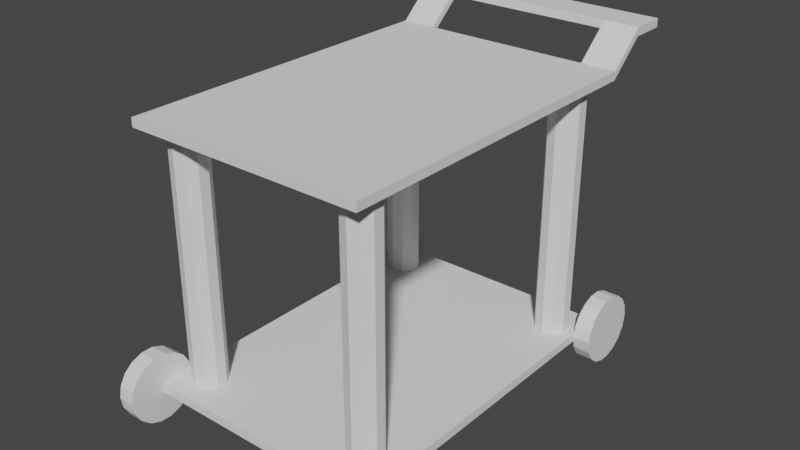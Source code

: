 # Source: tray.blend  (saved by Blender 2.92.15; exported with 4.5.12 LTS)
import bpy
from mathutils import Matrix  # noqa: F401  (used for matrix-valued properties, if any)

bpy.ops.wm.read_factory_settings(use_empty=True)
scene = bpy.context.scene
scene.name = 'Scene'

# ---- collections
col_collection = bpy.data.collections.new('Collection'); scene.collection.children.link(col_collection)

# ---- world
world_world = bpy.data.worlds.new('World'); scene.world = world_world
world_world.use_nodes = True; world_world.node_tree.nodes.clear()
_N = world_world.node_tree.nodes; _L = world_world.node_tree.links
n0 = _N.new('ShaderNodeOutputWorld'); n0.name = 'World Output'; n0.location = (300, 300)
n1 = _N.new('ShaderNodeBackground'); n1.name = 'Background'; n1.location = (10, 300)
n1.inputs[0].default_value = (0.05088, 0.05088, 0.05088, 1.0)
_L.new(n1.outputs[0], n0.inputs[0])
n0.is_active_output = True
world_world.color = (0.05088, 0.05088, 0.05088)
world_world.use_sun_shadow = False
world_world.sun_shadow_jitter_overblur = 0.0

# ---- meshes
me_cylinder = bpy.data.meshes.new('Cylinder')
me_cylinder.from_pydata([(-0.7, 1.2, 1.49e-08), (-0.8, 1.2, 7.451e-09), (-0.7, 1.188, 0.0684), (-0.8, 1.188, 0.0684), (-0.7, 1.153, 0.1286), (-0.8, 1.153, 0.1286), (-0.7, 1.1, 0.1732), (-0.8, 1.1, 0.1732), (-0.7, 1.035, 0.197), (-0.8, 1.035, 0.197), (-0.7, 0.9653, 0.197), (-0.8, 0.9653, 0.197), (-0.7, 0.9, 0.1732), (-0.8, 0.9, 0.1732), (-0.7, 0.8468, 0.1286), (-0.8, 0.8468, 0.1286), (-0.7, 0.8121, 0.0684), (-0.8, 0.8121, 0.0684), (-0.7, 0.8, 4.47e-08), (-0.8, 0.8, 4.098e-08), (-0.7, 0.8121, -0.0684), (-0.8, 0.8121, -0.0684), (-0.7, 0.8468, -0.1286), (-0.8, 0.8468, -0.1286), (-0.7, 0.9, -0.1732), (-0.8, 0.9, -0.1732), (-0.7, 0.9653, -0.197), (-0.8, 0.9653, -0.197), (-0.7, 1.035, -0.197), (-0.8, 1.035, -0.197), (-0.7, 1.1, -0.1732), (-0.8, 1.1, -0.1732), (-0.7, 1.153, -0.1286), (-0.8, 1.153, -0.1286), (-0.7, 1.188, -0.0684), (-0.8, 1.188, -0.0684), (0.8, 1.2, 1.49e-08), (0.7, 1.2, 7.451e-09), (0.8, 1.188, 0.0684), (0.7, 1.188, 0.0684), (0.8, 1.153, 0.1286), (0.7, 1.153, 0.1286), (0.8, 1.1, 0.1732), (0.7, 1.1, 0.1732), (0.8, 1.035, 0.197), (0.7, 1.035, 0.197), (0.8, 0.9653, 0.197), (0.7, 0.9653, 0.197), (0.8, 0.9, 0.1732), (0.7, 0.9, 0.1732), (0.8, 0.8468, 0.1286), (0.7, 0.8468, 0.1286), (0.8, 0.8121, 0.0684), (0.7, 0.8121, 0.0684), (0.8, 0.8, 4.47e-08), (0.7, 0.8, 4.098e-08), (0.8, 0.8121, -0.0684), (0.7, 0.8121, -0.0684), (0.8, 0.8468, -0.1286), (0.7, 0.8468, -0.1286), (0.8, 0.9, -0.1732), (0.7, 0.9, -0.1732), (0.8, 0.9653, -0.197), (0.7, 0.9653, -0.197), (0.8, 1.035, -0.197), (0.7, 1.035, -0.197), (0.8, 1.1, -0.1732), (0.7, 1.1, -0.1732), (0.8, 1.153, -0.1286), (0.7, 1.153, -0.1286), (0.8, 1.188, -0.0684), (0.7, 1.188, -0.0684), (0.8, -0.8, 1.49e-08), (0.7, -0.8, 7.451e-09), (0.8, -0.8121, 0.0684), (0.7, -0.8121, 0.0684), (0.8, -0.8468, 0.1286), (0.7, -0.8468, 0.1286), (0.8, -0.9, 0.1732), (0.7, -0.9, 0.1732), (0.8, -0.9653, 0.197), (0.7, -0.9653, 0.197), (0.8, -1.035, 0.197), (0.7, -1.035, 0.197), (0.8, -1.1, 0.1732), (0.7, -1.1, 0.1732), (0.8, -1.153, 0.1286), (0.7, -1.153, 0.1286), (0.8, -1.188, 0.0684), (0.7, -1.188, 0.0684), (0.8, -1.2, 4.47e-08), (0.7, -1.2, 4.098e-08), (0.8, -1.188, -0.0684), (0.7, -1.188, -0.0684), (0.8, -1.153, -0.1286), (0.7, -1.153, -0.1286), (0.8, -1.1, -0.1732), (0.7, -1.1, -0.1732), (0.8, -1.035, -0.197), (0.7, -1.035, -0.197), (0.8, -0.9653, -0.197), (0.7, -0.9653, -0.197), (0.8, -0.9, -0.1732), (0.7, -0.9, -0.1732), (0.8, -0.8468, -0.1286), (0.7, -0.8468, -0.1286), (0.8, -0.8121, -0.0684), (0.7, -0.8121, -0.0684), (-0.7, -0.8, 1.49e-08), (-0.8, -0.8, 7.451e-09), (-0.7, -0.8121, 0.0684), (-0.8, -0.8121, 0.0684), (-0.7, -0.8468, 0.1286), (-0.8, -0.8468, 0.1286), (-0.7, -0.9, 0.1732), (-0.8, -0.9, 0.1732), (-0.7, -0.9653, 0.197), (-0.8, -0.9653, 0.197), (-0.7, -1.035, 0.197), (-0.8, -1.035, 0.197), (-0.7, -1.1, 0.1732), (-0.8, -1.1, 0.1732), (-0.7, -1.153, 0.1286), (-0.8, -1.153, 0.1286), (-0.7, -1.188, 0.0684), (-0.8, -1.188, 0.0684), (-0.7, -1.2, 4.47e-08), (-0.8, -1.2, 4.098e-08), (-0.7, -1.188, -0.0684), (-0.8, -1.188, -0.0684), (-0.7, -1.153, -0.1286), (-0.8, -1.153, -0.1286), (-0.7, -1.1, -0.1732), (-0.8, -1.1, -0.1732), (-0.7, -1.035, -0.197), (-0.8, -1.035, -0.197), (-0.7, -0.9653, -0.197), (-0.8, -0.9653, -0.197), (-0.7, -0.9, -0.1732), (-0.8, -0.9, -0.1732), (-0.7, -0.8468, -0.1286), (-0.8, -0.8468, -0.1286), (-0.7, -0.8121, -0.0684), (-0.8, -0.8121, -0.0684), (-0.7, -1.0, -0.025), (-0.7, -1.0, 0.025), (-0.7, 1.0, -0.025), (-0.7, 1.0, 0.025), (0.7, -1.0, -0.025), (0.7, -1.0, 0.025), (0.7, 1.0, -0.025), (0.7, 1.0, 0.025), (-0.7, -1.0, 1.475), (-0.7, -1.0, 1.525), (-0.7, 1.0, 1.475), (-0.7, 1.0, 1.525), (0.7, -1.0, 1.475), (0.7, -1.0, 1.525), (0.7, 1.0, 1.475), (0.7, 1.0, 1.525), (0.55, 0.9, 0.0), (0.55, 0.9, 1.5), (0.6088, 0.8809, 0.0), (0.6088, 0.8809, 1.5), (0.6451, 0.8309, 0.0), (0.6451, 0.8309, 1.5), (0.6451, 0.7691, 0.0), (0.6451, 0.7691, 1.5), (0.6088, 0.7191, 0.0), (0.6088, 0.7191, 1.5), (0.55, 0.7, 0.0), (0.55, 0.7, 1.5), (0.4912, 0.7191, 0.0), (0.4912, 0.7191, 1.5), (0.4549, 0.7691, 0.0), (0.4549, 0.7691, 1.5), (0.4549, 0.8309, 0.0), (0.4549, 0.8309, 1.5), (0.4912, 0.8809, 0.0), (0.4912, 0.8809, 1.5), (-0.55, 0.9, 0.0), (-0.55, 0.9, 1.5), (-0.4912, 0.8809, 0.0), (-0.4912, 0.8809, 1.5), (-0.4549, 0.8309, 0.0), (-0.4549, 0.8309, 1.5), (-0.4549, 0.7691, 0.0), (-0.4549, 0.7691, 1.5), (-0.4912, 0.7191, 0.0), (-0.4912, 0.7191, 1.5), (-0.55, 0.7, 0.0), (-0.55, 0.7, 1.5), (-0.6088, 0.7191, 0.0), (-0.6088, 0.7191, 1.5), (-0.6451, 0.7691, 0.0), (-0.6451, 0.7691, 1.5), (-0.6451, 0.8309, 0.0), (-0.6451, 0.8309, 1.5), (-0.6088, 0.8809, 0.0), (-0.6088, 0.8809, 1.5), (-0.55, -0.7, 0.0), (-0.55, -0.7, 1.5), (-0.4912, -0.7191, 0.0), (-0.4912, -0.7191, 1.5), (-0.4549, -0.7691, 0.0), (-0.4549, -0.7691, 1.5), (-0.4549, -0.8309, 0.0), (-0.4549, -0.8309, 1.5), (-0.4912, -0.8809, 0.0), (-0.4912, -0.8809, 1.5), (-0.55, -0.9, 0.0), (-0.55, -0.9, 1.5), (-0.6088, -0.8809, 0.0), (-0.6088, -0.8809, 1.5), (-0.6451, -0.8309, 0.0), (-0.6451, -0.8309, 1.5), (-0.6451, -0.7691, 0.0), (-0.6451, -0.7691, 1.5), (-0.6088, -0.7191, 0.0), (-0.6088, -0.7191, 1.5), (0.55, -0.7, 0.0), (0.55, -0.7, 1.5), (0.6088, -0.7191, 0.0), (0.6088, -0.7191, 1.5), (0.6451, -0.7691, 0.0), (0.6451, -0.7691, 1.5), (0.6451, -0.8309, 0.0), (0.6451, -0.8309, 1.5), (0.6088, -0.8809, 0.0), (0.6088, -0.8809, 1.5), (0.55, -0.9, 0.0), (0.55, -0.9, 1.5), (0.4912, -0.8809, 0.0), (0.4912, -0.8809, 1.5), (0.4549, -0.8309, 0.0), (0.4549, -0.8309, 1.5), (0.4549, -0.7691, 0.0), (0.4549, -0.7691, 1.5), (0.4912, -0.7191, 0.0), (0.4912, -0.7191, 1.5), (-0.7, 1.0, 1.525), (-0.7, 1.0, 1.475), (0.7, 1.0, 1.475), (0.7, 1.0, 1.525), (-0.4964, 1.0, 1.525), (-0.4964, 1.0, 1.475), (0.4964, 1.0, 1.475), (0.4964, 1.0, 1.525), (-0.7, 1.21, 1.711), (-0.7, 1.21, 1.661), (0.7, 1.21, 1.711), (0.7, 1.21, 1.661), (-0.4964, 1.21, 1.711), (-0.4964, 1.21, 1.661), (0.4964, 1.21, 1.711), (0.4964, 1.21, 1.661), (0.7, 1.416, 1.711), (0.7, 1.416, 1.661), (0.4964, 1.416, 1.711), (0.4964, 1.416, 1.661), (-0.7036, 1.21, 1.711), (-0.7036, 1.21, 1.661), (-0.7036, 1.416, 1.711), (-0.7036, 1.416, 1.661)], [], [(0, 1, 3, 2), (2, 3, 5, 4), (4, 5, 7, 6), (6, 7, 9, 8), (8, 9, 11, 10), (10, 11, 13, 12), (12, 13, 15, 14), (14, 15, 17, 16), (16, 17, 19, 18), (18, 19, 21, 20), (20, 21, 23, 22), (22, 23, 25, 24), (24, 25, 27, 26), (26, 27, 29, 28), (28, 29, 31, 30), (30, 31, 33, 32), (3, 1, 35, 33, 31, 29, 27, 25, 23, 21, 19, 17, 15, 13, 11, 9, 7, 5), (32, 33, 35, 34), (34, 35, 1, 0), (0, 2, 4, 6, 8, 10, 12, 14, 16, 18, 20, 22, 24, 26, 28, 30, 32, 34), (36, 37, 39, 38), (38, 39, 41, 40), (40, 41, 43, 42), (42, 43, 45, 44), (44, 45, 47, 46), (46, 47, 49, 48), (48, 49, 51, 50), (50, 51, 53, 52), (52, 53, 55, 54), (54, 55, 57, 56), (56, 57, 59, 58), (58, 59, 61, 60), (60, 61, 63, 62), (62, 63, 65, 64), (64, 65, 67, 66), (66, 67, 69, 68), (39, 37, 71, 69, 67, 65, 63, 61, 59, 57, 55, 53, 51, 49, 47, 45, 43, 41), (68, 69, 71, 70), (70, 71, 37, 36), (36, 38, 40, 42, 44, 46, 48, 50, 52, 54, 56, 58, 60, 62, 64, 66, 68, 70), (72, 73, 75, 74), (74, 75, 77, 76), (76, 77, 79, 78), (78, 79, 81, 80), (80, 81, 83, 82), (82, 83, 85, 84), (84, 85, 87, 86), (86, 87, 89, 88), (88, 89, 91, 90), (90, 91, 93, 92), (92, 93, 95, 94), (94, 95, 97, 96), (96, 97, 99, 98), (98, 99, 101, 100), (100, 101, 103, 102), (102, 103, 105, 104), (75, 73, 107, 105, 103, 101, 99, 97, 95, 93, 91, 89, 87, 85, 83, 81, 79, 77), (104, 105, 107, 106), (106, 107, 73, 72), (72, 74, 76, 78, 80, 82, 84, 86, 88, 90, 92, 94, 96, 98, 100, 102, 104, 106), (108, 109, 111, 110), (110, 111, 113, 112), (112, 113, 115, 114), (114, 115, 117, 116), (116, 117, 119, 118), (118, 119, 121, 120), (120, 121, 123, 122), (122, 123, 125, 124), (124, 125, 127, 126), (126, 127, 129, 128), (128, 129, 131, 130), (130, 131, 133, 132), (132, 133, 135, 134), (134, 135, 137, 136), (136, 137, 139, 138), (138, 139, 141, 140), (111, 109, 143, 141, 139, 137, 135, 133, 131, 129, 127, 125, 123, 121, 119, 117, 115, 113), (140, 141, 143, 142), (142, 143, 109, 108), (108, 110, 112, 114, 116, 118, 120, 122, 124, 126, 128, 130, 132, 134, 136, 138, 140, 142), (144, 145, 147, 146), (146, 147, 151, 150), (150, 151, 149, 148), (148, 149, 145, 144), (146, 150, 148, 144), (151, 147, 145, 149), (152, 153, 155, 154), (155, 159, 243, 240), (158, 159, 157, 156), (156, 157, 153, 152), (154, 158, 156, 152), (159, 155, 153, 157), (160, 161, 163, 162), (162, 163, 165, 164), (164, 165, 167, 166), (166, 167, 169, 168), (168, 169, 171, 170), (170, 171, 173, 172), (172, 173, 175, 174), (174, 175, 177, 176), (163, 161, 179, 177, 175, 173, 171, 169, 167, 165), (176, 177, 179, 178), (178, 179, 161, 160), (160, 162, 164, 166, 168, 170, 172, 174, 176, 178), (180, 181, 183, 182), (182, 183, 185, 184), (184, 185, 187, 186), (186, 187, 189, 188), (188, 189, 191, 190), (190, 191, 193, 192), (192, 193, 195, 194), (194, 195, 197, 196), (183, 181, 199, 197, 195, 193, 191, 189, 187, 185), (196, 197, 199, 198), (198, 199, 181, 180), (180, 182, 184, 186, 188, 190, 192, 194, 196, 198), (200, 201, 203, 202), (202, 203, 205, 204), (204, 205, 207, 206), (206, 207, 209, 208), (208, 209, 211, 210), (210, 211, 213, 212), (212, 213, 215, 214), (214, 215, 217, 216), (203, 201, 219, 217, 215, 213, 211, 209, 207, 205), (216, 217, 219, 218), (218, 219, 201, 200), (200, 202, 204, 206, 208, 210, 212, 214, 216, 218), (220, 221, 223, 222), (222, 223, 225, 224), (224, 225, 227, 226), (226, 227, 229, 228), (228, 229, 231, 230), (230, 231, 233, 232), (232, 233, 235, 234), (234, 235, 237, 236), (223, 221, 239, 237, 235, 233, 231, 229, 227, 225), (236, 237, 239, 238), (238, 239, 221, 220), (220, 222, 224, 226, 228, 230, 232, 234, 236, 238), (240, 243, 247, 244), (154, 155, 240, 241), (159, 158, 242, 243), (158, 154, 241, 242), (245, 244, 247, 246), (241, 240, 248, 249), (240, 244, 252, 248), (242, 241, 245, 246), (249, 248, 252, 253), (256, 257, 259, 263, 262, 258), (246, 247, 254, 255), (245, 241, 249, 253), (243, 242, 251, 250), (247, 243, 250, 254), (244, 245, 253, 252), (242, 246, 255, 251), (251, 255, 261, 263, 259, 257), (250, 251, 257, 256), (261, 260, 262, 263), (255, 254, 260, 261), (254, 250, 256, 258, 262, 260)])
_uv = me_cylinder.uv_layers.new(name='UVMap')
_uv.uv.foreach_set('vector', [0.9336, 0.5391, 0.9336, 0.5391, 0.9336, 0.5391, 0.9336, 0.5391, 0.9336, 0.5391, 0.9336, 0.5391, 0.9336, 0.5391, 0.9336, 0.5391, 0.9336, 0.5391, 0.9336, 0.5391, 0.9336, 0.5391, 0.9336, 0.5391, 0.9336, 0.5391, 0.9336, 0.5391, 0.9336, 0.5391, 0.9336, 0.5391, 0.9336, 0.5391, 0.9336, 0.5391, 0.9336, 0.5391, 0.9336, 0.5391, 0.9336, 0.5391, 0.9336, 0.5391, 0.9336, 0.5391, 0.9336, 0.5391, 0.9336, 0.5391, 0.9336, 0.5391, 0.9336, 0.5391, 0.9336, 0.5391, 0.9336, 0.5391, 0.9336, 0.5391, 0.9336, 0.5391, 0.9336, 0.5391, 0.9336, 0.5391, 0.9336, 0.5391, 0.9336, 0.5391, 0.9336, 0.5391, 0.9336, 0.5391, 0.9336, 0.5391, 0.9336, 0.5391, 0.9336, 0.5391, 0.9336, 0.5391, 0.9336, 0.5391, 0.9336, 0.5391, 0.9336, 0.5391, 0.9336, 0.5391, 0.9336, 0.5391, 0.9336, 0.5391, 0.9336, 0.5391, 0.9336, 0.5391, 0.9336, 0.5391, 0.9336, 0.5391, 0.9336, 0.5391, 0.9336, 0.5391, 0.9336, 0.5391, 0.9336, 0.5391, 0.9336, 0.5391, 0.9336, 0.5391, 0.9336, 0.5391, 0.9336, 0.5391, 0.9336, 0.5391, 0.9336, 0.5391, 0.9336, 0.5391, 0.9336, 0.5391, 0.9336, 0.5391, 0.9336, 0.5391, 0.9336, 0.5391, 0.9336, 0.5391, 0.9336, 0.5391, 0.9336, 0.5391, 0.9336, 0.5391, 0.9336, 0.5391, 0.9336, 0.5391, 0.9336, 0.5391, 0.9336, 0.5391, 0.9336, 0.5391, 0.9336, 0.5391, 0.9336, 0.5391, 0.9336, 0.5391, 0.9336, 0.5391, 0.9336, 0.5391, 0.9336, 0.5391, 0.9336, 0.5391, 0.9336, 0.5391, 0.9336, 0.5391, 0.9336, 0.5391, 0.9336, 0.5391, 0.9336, 0.5391, 0.9336, 0.5391, 0.9336, 0.5391, 0.9336, 0.5391, 0.9336, 0.5391, 0.9336, 0.5391, 0.9336, 0.5391, 0.9336, 0.5391, 0.9336, 0.5391, 0.9336, 0.5391, 0.9336, 0.5391, 0.9336, 0.5391, 0.9336, 0.5391, 0.9336, 0.5391, 0.9336, 0.5391, 0.9336, 0.5391, 0.9336, 0.5391, 0.9336, 0.5391, 0.9336, 0.5391, 0.9336, 0.5391, 0.9336, 0.5391, 0.9336, 0.5391, 0.9492, 0.5547, 0.9492, 0.5547, 0.9492, 0.5547, 0.9492, 0.5547, 0.9492, 0.5547, 0.9492, 0.5547, 0.9492, 0.5547, 0.9492, 0.5547, 0.9492, 0.5547, 0.9492, 0.5547, 0.9492, 0.5547, 0.9492, 0.5547, 0.9492, 0.5547, 0.9492, 0.5547, 0.9492, 0.5547, 0.9492, 0.5547, 0.9492, 0.5547, 0.9492, 0.5547, 0.9492, 0.5547, 0.9492, 0.5547, 0.9492, 0.5547, 0.9492, 0.5547, 0.9492, 0.5547, 0.9492, 0.5547, 0.9492, 0.5547, 0.9492, 0.5547, 0.9492, 0.5547, 0.9492, 0.5547, 0.9492, 0.5547, 0.9492, 0.5547, 0.9492, 0.5547, 0.9492, 0.5547, 0.9492, 0.5547, 0.9492, 0.5547, 0.9492, 0.5547, 0.9492, 0.5547, 0.9492, 0.5547, 0.9492, 0.5547, 0.9492, 0.5547, 0.9492, 0.5547, 0.9492, 0.5547, 0.9492, 0.5547, 0.9492, 0.5547, 0.9492, 0.5547, 0.9492, 0.5547, 0.9492, 0.5547, 0.9492, 0.5547, 0.9492, 0.5547, 0.9492, 0.5547, 0.9492, 0.5547, 0.9492, 0.5547, 0.9492, 0.5547, 0.9492, 0.5547, 0.9492, 0.5547, 0.9492, 0.5547, 0.9492, 0.5547, 0.9492, 0.5547, 0.9492, 0.5547, 0.9492, 0.5547, 0.9492, 0.5547, 0.9492, 0.5547, 0.9492, 0.5547, 0.9492, 0.5547, 0.9492, 0.5547, 0.9492, 0.5547, 0.9492, 0.5547, 0.9492, 0.5547, 0.9492, 0.5547, 0.9492, 0.5547, 0.9492, 0.5547, 0.9492, 0.5547, 0.9492, 0.5547, 0.9492, 0.5547, 0.9492, 0.5547, 0.9492, 0.5547, 0.9492, 0.5547, 0.9492, 0.5547, 0.9492, 0.5547, 0.9492, 0.5547, 0.9492, 0.5547, 0.9492, 0.5547, 0.9492, 0.5547, 0.9492, 0.5547, 0.9492, 0.5547, 0.9492, 0.5547, 0.9492, 0.5547, 0.9492, 0.5547, 0.9492, 0.5547, 0.9492, 0.5547, 0.9492, 0.5547, 0.9492, 0.5547, 0.9492, 0.5547, 0.9492, 0.5547, 0.9492, 0.5547, 0.9492, 0.5547, 0.9492, 0.5547, 0.9492, 0.5547, 0.9492, 0.5547, 0.9492, 0.5547, 0.9492, 0.5547, 0.9492, 0.5547, 0.9492, 0.5547, 0.9492, 0.5547, 0.9492, 0.5547, 0.9492, 0.5547, 0.9492, 0.5547, 0.9492, 0.5547, 0.9492, 0.5547, 0.9453, 0.5488, 0.9453, 0.5488, 0.9453, 0.5488, 0.9453, 0.5488, 0.9453, 0.5488, 0.9453, 0.5488, 0.9453, 0.5488, 0.9453, 0.5488, 0.9453, 0.5488, 0.9453, 0.5488, 0.9453, 0.5488, 0.9453, 0.5488, 0.9453, 0.5488, 0.9453, 0.5488, 0.9453, 0.5488, 0.9453, 0.5488, 0.9453, 0.5488, 0.9453, 0.5488, 0.9453, 0.5488, 0.9453, 0.5488, 0.9453, 0.5488, 0.9453, 0.5488, 0.9453, 0.5488, 0.9453, 0.5488, 0.9453, 0.5488, 0.9453, 0.5488, 0.9453, 0.5488, 0.9453, 0.5488, 0.9453, 0.5488, 0.9453, 0.5488, 0.9453, 0.5488, 0.9453, 0.5488, 0.9453, 0.5488, 0.9453, 0.5488, 0.9453, 0.5488, 0.9453, 0.5488, 0.9453, 0.5488, 0.9453, 0.5488, 0.9453, 0.5488, 0.9453, 0.5488, 0.9453, 0.5488, 0.9453, 0.5488, 0.9453, 0.5488, 0.9453, 0.5488, 0.9453, 0.5488, 0.9453, 0.5488, 0.9453, 0.5488, 0.9453, 0.5488, 0.9453, 0.5488, 0.9453, 0.5488, 0.9453, 0.5488, 0.9453, 0.5488, 0.9453, 0.5488, 0.9453, 0.5488, 0.9453, 0.5488, 0.9453, 0.5488, 0.9453, 0.5488, 0.9453, 0.5488, 0.9453, 0.5488, 0.9453, 0.5488, 0.9453, 0.5488, 0.9453, 0.5488, 0.9453, 0.5488, 0.9453, 0.5488, 0.9453, 0.5488, 0.9453, 0.5488, 0.9453, 0.5488, 0.9453, 0.5488, 0.9453, 0.5488, 0.9453, 0.5488, 0.9453, 0.5488, 0.9453, 0.5488, 0.9453, 0.5488, 0.9453, 0.5488, 0.9453, 0.5488, 0.9453, 0.5488, 0.9453, 0.5488, 0.9453, 0.5488, 0.9453, 0.5488, 0.9453, 0.5488, 0.9453, 0.5488, 0.9453, 0.5488, 0.9453, 0.5488, 0.9453, 0.5488, 0.9453, 0.5488, 0.9453, 0.5488, 0.9453, 0.5488, 0.9453, 0.5488, 0.9453, 0.5488, 0.9453, 0.5488, 0.9453, 0.5488, 0.9453, 0.5488, 0.9453, 0.5488, 0.9453, 0.5488, 0.9453, 0.5488, 0.9453, 0.5488, 0.9453, 0.5488, 0.9453, 0.5488, 0.9453, 0.5488, 0.9453, 0.5488, 0.9453, 0.5488, 0.9453, 0.5488, 0.9453, 0.5488, 0.9453, 0.5488, 0.9453, 0.5488, 0.9453, 0.5488, 0.9453, 0.5488, 0.9453, 0.5488, 0.9473, 0.5605, 0.9473, 0.5605, 0.9473, 0.5605, 0.9473, 0.5605, 0.9473, 0.5605, 0.9473, 0.5605, 0.9473, 0.5605, 0.9473, 0.5605, 0.9473, 0.5605, 0.9473, 0.5605, 0.9473, 0.5605, 0.9473, 0.5605, 0.9473, 0.5605, 0.9473, 0.5605, 0.9473, 0.5605, 0.9473, 0.5605, 0.9473, 0.5605, 0.9473, 0.5605, 0.9473, 0.5605, 0.9473, 0.5605, 0.9473, 0.5605, 0.9473, 0.5605, 0.9473, 0.5605, 0.9473, 0.5605, 0.9473, 0.5605, 0.9473, 0.5605, 0.9473, 0.5605, 0.9473, 0.5605, 0.9473, 0.5605, 0.9473, 0.5605, 0.9473, 0.5605, 0.9473, 0.5605, 0.9473, 0.5605, 0.9473, 0.5605, 0.9473, 0.5605, 0.9473, 0.5605, 0.9473, 0.5605, 0.9473, 0.5605, 0.9473, 0.5605, 0.9473, 0.5605, 0.9473, 0.5605, 0.9473, 0.5605, 0.9473, 0.5605, 0.9473, 0.5605, 0.9473, 0.5605, 0.9473, 0.5605, 0.9473, 0.5605, 0.9473, 0.5605, 0.9473, 0.5605, 0.9473, 0.5605, 0.9473, 0.5605, 0.9473, 0.5605, 0.9473, 0.5605, 0.9473, 0.5605, 0.9473, 0.5605, 0.9473, 0.5605, 0.9473, 0.5605, 0.9473, 0.5605, 0.9473, 0.5605, 0.9473, 0.5605, 0.9473, 0.5605, 0.9473, 0.5605, 0.9473, 0.5605, 0.9473, 0.5605, 0.9473, 0.5605, 0.9473, 0.5605, 0.9473, 0.5605, 0.9473, 0.5605, 0.9473, 0.5605, 0.9473, 0.5605, 0.9473, 0.5605, 0.9473, 0.5605, 0.9473, 0.5605, 0.9473, 0.5605, 0.9473, 0.5605, 0.9473, 0.5605, 0.9473, 0.5605, 0.9473, 0.5605, 0.9473, 0.5605, 0.9473, 0.5605, 0.9473, 0.5605, 0.9473, 0.5605, 0.9473, 0.5605, 0.9473, 0.5605, 0.9473, 0.5605, 0.9473, 0.5605, 0.9473, 0.5605, 0.9473, 0.5605, 0.9473, 0.5605, 0.9473, 0.5605, 0.9473, 0.5605, 0.9473, 0.5605, 0.9473, 0.5605, 0.9473, 0.5605, 0.9473, 0.5605, 0.9473, 0.5605, 0.9473, 0.5605, 0.9473, 0.5605, 0.9473, 0.5605, 0.9473, 0.5605, 0.9473, 0.5605, 0.9473, 0.5605, 0.9473, 0.5605, 0.9473, 0.5605, 0.9473, 0.5605, 0.9473, 0.5605, 0.9473, 0.5605, 0.9473, 0.5605, 0.9414, 0.4531, 0.9414, 0.4531, 0.9414, 0.4531, 0.9414, 0.4531, 0.9414, 0.4531, 0.9414, 0.4531, 0.9414, 0.4531, 0.9414, 0.4531, 0.9414, 0.4531, 0.9414, 0.4531, 0.9414, 0.4531, 0.9414, 0.4531, 0.9414, 0.4531, 0.9414, 0.4531, 0.9414, 0.4531, 0.9414, 0.4531, 0.9414, 0.4531, 0.9414, 0.4531, 0.9414, 0.4531, 0.9414, 0.4531, 0.9336, 0.4551, 0.9336, 0.4551, 0.9336, 0.4551, 0.9336, 0.4551, 0.9375, 0.4375, 0.9375, 0.4375, 0.9375, 0.4375, 0.9375, 0.4375, 0.5, 0.5, 0.5, 0.5, 0.5, 0.5, 0.5, 0.5, 0.9375, 0.4375, 0.9375, 0.4375, 0.9375, 0.4375, 0.9375, 0.4375, 0.9375, 0.4375, 0.9375, 0.4375, 0.9375, 0.4375, 0.9375, 0.4375, 0.9375, 0.4375, 0.9375, 0.4375, 0.9375, 0.4375, 0.9375, 0.4375, 0.9375, 0.4375, 0.9375, 0.4375, 0.9375, 0.4375, 0.9375, 0.4375, 0.9395, 0.5605, 0.9395, 0.5605, 0.9395, 0.5605, 0.9395, 0.5605, 0.9395, 0.5605, 0.9395, 0.5605, 0.9395, 0.5605, 0.9395, 0.5605, 0.9395, 0.5605, 0.9395, 0.5605, 0.9395, 0.5605, 0.9395, 0.5605, 0.9395, 0.5605, 0.9395, 0.5605, 0.9395, 0.5605, 0.9395, 0.5605, 0.9492, 0.5605, 0.9492, 0.5605, 0.9492, 0.5605, 0.9492, 0.5605, 0.9395, 0.5605, 0.9395, 0.5605, 0.9395, 0.5605, 0.9395, 0.5605, 0.9395, 0.5605, 0.9395, 0.5605, 0.9395, 0.5605, 0.9395, 0.5605, 0.9395, 0.5605, 0.9395, 0.5605, 0.9395, 0.5605, 0.9395, 0.5605, 0.5, 0.5, 0.5, 0.5, 0.5, 0.5, 0.5, 0.5, 0.5, 0.5, 0.5, 0.5, 0.5, 0.5, 0.5, 0.5, 0.5, 0.5, 0.5, 0.5, 0.9395, 0.5605, 0.9395, 0.5605, 0.9395, 0.5605, 0.9395, 0.5605, 0.9395, 0.5605, 0.9395, 0.5605, 0.9395, 0.5605, 0.9395, 0.5605, 0.5, 0.5, 0.5, 0.5, 0.5, 0.5, 0.5, 0.5, 0.5, 0.5, 0.5, 0.5, 0.5, 0.5, 0.5, 0.5, 0.5, 0.5, 0.5, 0.5, 0.9395, 0.5605, 0.9395, 0.5605, 0.9395, 0.5605, 0.9395, 0.5605, 0.9395, 0.5605, 0.9395, 0.5605, 0.9395, 0.5605, 0.9395, 0.5605, 0.9395, 0.5605, 0.9395, 0.5605, 0.9395, 0.5605, 0.9395, 0.5605, 0.9395, 0.5605, 0.9395, 0.5605, 0.9395, 0.5605, 0.9395, 0.5605, 0.9492, 0.5605, 0.9492, 0.5605, 0.9492, 0.5605, 0.9492, 0.5605, 0.9395, 0.5605, 0.9395, 0.5605, 0.9395, 0.5605, 0.9395, 0.5605, 0.9395, 0.5605, 0.9395, 0.5605, 0.9395, 0.5605, 0.9395, 0.5605, 0.9395, 0.5605, 0.9395, 0.5605, 0.9395, 0.5605, 0.9395, 0.5605, 0.5, 0.5, 0.5, 0.5, 0.5, 0.5, 0.5, 0.5, 0.5, 0.5, 0.5, 0.5, 0.5, 0.5, 0.5, 0.5, 0.5, 0.5, 0.5, 0.5, 0.9395, 0.5605, 0.9395, 0.5605, 0.9395, 0.5605, 0.9395, 0.5605, 0.9395, 0.5605, 0.9395, 0.5605, 0.9395, 0.5605, 0.9395, 0.5605, 0.5, 0.5, 0.5, 0.5, 0.5, 0.5, 0.5, 0.5, 0.5, 0.5, 0.5, 0.5, 0.5, 0.5, 0.5, 0.5, 0.5, 0.5, 0.5, 0.5, 0.9395, 0.5605, 0.9395, 0.5605, 0.9395, 0.5605, 0.9395, 0.5605, 0.9395, 0.5605, 0.9395, 0.5605, 0.9395, 0.5605, 0.9395, 0.5605, 0.9395, 0.5605, 0.9395, 0.5605, 0.9395, 0.5605, 0.9395, 0.5605, 0.9395, 0.5605, 0.9395, 0.5605, 0.9395, 0.5605, 0.9395, 0.5605, 0.9492, 0.5605, 0.9492, 0.5605, 0.9492, 0.5605, 0.9492, 0.5605, 0.9395, 0.5605, 0.9395, 0.5605, 0.9395, 0.5605, 0.9395, 0.5605, 0.9395, 0.5605, 0.9395, 0.5605, 0.9395, 0.5605, 0.9395, 0.5605, 0.9395, 0.5605, 0.9395, 0.5605, 0.9395, 0.5605, 0.9395, 0.5605, 0.5, 0.5, 0.5, 0.5, 0.5, 0.5, 0.5, 0.5, 0.5, 0.5, 0.5, 0.5, 0.5, 0.5, 0.5, 0.5, 0.5, 0.5, 0.5, 0.5, 0.9395, 0.5605, 0.9395, 0.5605, 0.9395, 0.5605, 0.9395, 0.5605, 0.9395, 0.5605, 0.9395, 0.5605, 0.9395, 0.5605, 0.9395, 0.5605, 0.5, 0.5, 0.5, 0.5, 0.5, 0.5, 0.5, 0.5, 0.5, 0.5, 0.5, 0.5, 0.5, 0.5, 0.5, 0.5, 0.5, 0.5, 0.5, 0.5, 0.9395, 0.5605, 0.9395, 0.5605, 0.9395, 0.5605, 0.9395, 0.5605, 0.9395, 0.5605, 0.9395, 0.5605, 0.9395, 0.5605, 0.9395, 0.5605, 0.9492, 0.5605, 0.9492, 0.5605, 0.9492, 0.5605, 0.9492, 0.5605, 0.9395, 0.5605, 0.9395, 0.5605, 0.9395, 0.5605, 0.9395, 0.5605, 0.9395, 0.5605, 0.9395, 0.5605, 0.9395, 0.5605, 0.9395, 0.5605, 0.9395, 0.5605, 0.9395, 0.5605, 0.9395, 0.5605, 0.9395, 0.5605, 0.9395, 0.5605, 0.9395, 0.5605, 0.9395, 0.5605, 0.9395, 0.5605, 0.9395, 0.5605, 0.9395, 0.5605, 0.9395, 0.5605, 0.9395, 0.5605, 0.5, 0.5, 0.5, 0.5, 0.5, 0.5, 0.5, 0.5, 0.5, 0.5, 0.5, 0.5, 0.5, 0.5, 0.5, 0.5, 0.5, 0.5, 0.5, 0.5, 0.9395, 0.5605, 0.9395, 0.5605, 0.9395, 0.5605, 0.9395, 0.5605, 0.9395, 0.5605, 0.9395, 0.5605, 0.9395, 0.5605, 0.9395, 0.5605, 0.5, 0.5, 0.5, 0.5, 0.5, 0.5, 0.5, 0.5, 0.5, 0.5, 0.5, 0.5, 0.5, 0.5, 0.5, 0.5, 0.5, 0.5, 0.5, 0.5, 0.9375, 0.4375, 0.9375, 0.4375, 0.9375, 0.4375, 0.9375, 0.4375, 0.5, 0.5, 0.5, 0.5, 0.5, 0.5, 0.5, 0.5, 0.5, 0.5, 0.5, 0.5, 0.5, 0.5, 0.5, 0.5, 0.5, 0.5, 0.5, 0.5, 0.5, 0.5, 0.5, 0.5, 0.9375, 0.4375, 0.9375, 0.4375, 0.9375, 0.4375, 0.9375, 0.4375, 0.9375, 0.4375, 0.9375, 0.4375, 0.9375, 0.4375, 0.9375, 0.4375, 0.9375, 0.4375, 0.9375, 0.4375, 0.9375, 0.4375, 0.9375, 0.4375, 0.5, 0.5, 0.5, 0.5, 0.5, 0.5, 0.5, 0.5, 0.5, 0.5, 0.5, 0.5, 0.5, 0.5, 0.5, 0.5, 0.9375, 0.4375, 0.9375, 0.4375, 0.9375, 0.4375, 0.9375, 0.4375, 0.9375, 0.4375, 0.9375, 0.4375, 0.9375, 0.4375, 0.9375, 0.4375, 0.9375, 0.4375, 0.9375, 0.4375, 0.9375, 0.4375, 0.9375, 0.4375, 0.9375, 0.4375, 0.9375, 0.4375, 0.9375, 0.4375, 0.9375, 0.4375, 0.9375, 0.4375, 0.9375, 0.4375, 0.9375, 0.4375, 0.9375, 0.4375, 0.9375, 0.4375, 0.9375, 0.4375, 0.9375, 0.4375, 0.9375, 0.4375, 0.9375, 0.4375, 0.9375, 0.4375, 0.9375, 0.4375, 0.9375, 0.4375, 0.9375, 0.4375, 0.9375, 0.4375, 0.9375, 0.4375, 0.9375, 0.4375, 0.9375, 0.4375, 0.9375, 0.4375, 0.9375, 0.4375, 0.9375, 0.4375, 0.9375, 0.4375, 0.9375, 0.4375, 0.9375, 0.4375, 0.9375, 0.4375, 0.9375, 0.4375, 0.9375, 0.4375, 0.9375, 0.4375, 0.9375, 0.4375, 0.9375, 0.4375, 0.9375, 0.4375, 0.9375, 0.4375, 0.9375, 0.4375, 0.9375, 0.4375, 0.9375, 0.4375, 0.9375, 0.4375, 0.9375, 0.4375, 0.9375, 0.4375, 0.9375, 0.4375])
me_cylinder.use_remesh_fix_poles = True
me_cylinder.use_remesh_preserve_attributes = False
me_cylinder.use_mirror_vertex_groups = False
me_cylinder.update()

# ---- objects
ob_cylinder = bpy.data.objects.new('Cylinder', me_cylinder)

# ---- transforms, parenting, visibility, modifiers, constraints
ob_cylinder.location = (0.0, 0.0, 0.0)
ob_cylinder.lineart.crease_threshold = 0.0

# ---- collection membership
col_collection.objects.link(ob_cylinder)

# ---- scene / render settings (as saved in the file)
scene.frame_start = 1; scene.frame_end = 250; scene.frame_set(0)
scene.render.engine = 'BLENDER_EEVEE_NEXT'
scene.cycles.use_denoising = False
scene.cycles.samples = 128
scene.cycles.sampling_pattern = 'TABULATED_SOBOL'
scene.cycles.use_adaptive_sampling = False
scene.cycles.use_light_tree = False
scene.view_settings.view_transform = 'Filmic'
bpy.context.view_layer.update()

# ---- added for rendering (the .blend has no active camera and no usable light): camera, sun
cam_auto = bpy.data.cameras.new('AutoCamera')
cam_auto.lens = 50.0
cam_auto.sensor_width = 36.0
cam_auto.clip_end = 1000.0
ob_auto_camera = bpy.data.objects.new('AutoCamera', cam_auto)
scene.collection.objects.link(ob_auto_camera)
ob_auto_camera.location = (3.34144, -3.90166, 3.42996)
ob_auto_camera.rotation_euler = (1.09748, -7.21219e-08, 0.694738)
scene.camera = ob_auto_camera
light_auto_sun = bpy.data.lights.new('AutoSun', 'SUN')
light_auto_sun.energy = 3.0
light_auto_sun.angle = 0.0523599
ob_auto_sun = bpy.data.objects.new('AutoSun', light_auto_sun)
scene.collection.objects.link(ob_auto_sun)
ob_auto_sun.rotation_euler = (0.872665, 0.174533, 0.523599)
bpy.context.view_layer.update()
